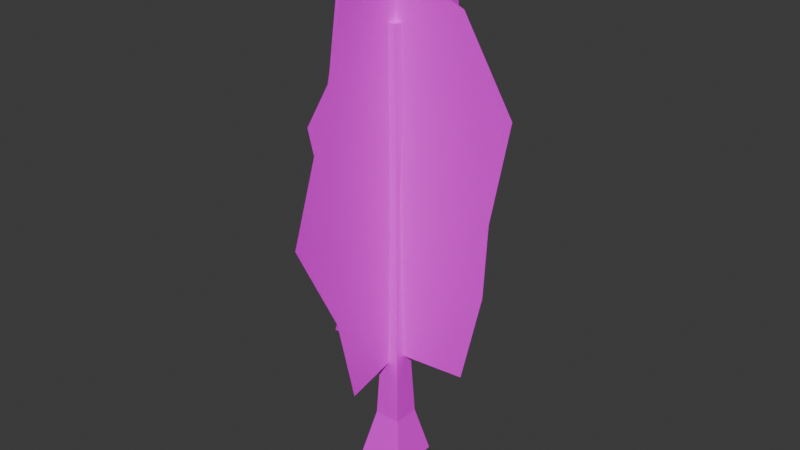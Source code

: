 # Source: ARBRE.blend  (saved by Blender 4.3.34; exported with 4.5.12 LTS)
import bpy
from mathutils import Matrix  # noqa: F401  (used for matrix-valued properties, if any)

bpy.ops.wm.read_factory_settings(use_empty=True)
scene = bpy.context.scene
scene.name = 'Scene'

# ---- collections
col_collection = bpy.data.collections.new('Collection'); scene.collection.children.link(col_collection)

# ---- images (referenced by path relative to the original .blend; pixels are not part of the script)
import os
ASSET_DIR = os.environ.get("B2B_ASSET_DIR", "")  # directory of the original .blend (textures are referenced by path, not embedded)
HERE = os.path.dirname(os.path.abspath(__file__))  # packed textures are extracted next to this script under _unpacked/

def load_image(name, relpath, width, height, colorspace="sRGB"):
    """Load a texture the original file referenced (path relative to the .blend, or extracted next to this script)."""
    p = next((c for c in (os.path.join(HERE, relpath), os.path.join(ASSET_DIR, relpath)) if relpath and os.path.exists(c)), "")
    if p:
        img = bpy.data.images.load(p, check_existing=True)
        img.name = name
    else:  # same state as the original file: an image datablock whose file is absent (Cycles renders it pink)
        img = bpy.data.images.new(name, width, height)
        img.source = "FILE"
        img.filepath = "//" + (relpath or name)
    img.colorspace_settings.name = colorspace
    return img
img_tree16_64 = load_image('tree16*64', 'tree16_64.png', 1024, 1024, 'sRGB')
img_treeleaves = load_image('treeleaves', '', 16, 32, 'sRGB')
img_tree32x64 = load_image('tree32x64', 'tree32x64.png', 1024, 1024, 'sRGB')
img_tree32x64_var2_png = load_image('tree32x64 var2.png', 'tree32x64 var2.png', 1024, 1024, 'sRGB')

# ---- materials (node trees are filled in below, after node groups)
mat_treertrunkmat = bpy.data.materials.new('TREERTRUNKMAT')
mat_treertrunkmat.alpha_threshold = 0.0
mat_treertrunkmat.roughness = 0.5
mat_treertrunkmat.line_color = (0.0, 0.0, 0.0, 1.0)
mat_branche01 = bpy.data.materials.new('Branche01')
mat_branche02mat = bpy.data.materials.new('Branche02Mat')

# ---- material node trees
mat_treertrunkmat.use_nodes = True; mat_treertrunkmat.node_tree.nodes.clear()
_N = mat_treertrunkmat.node_tree.nodes; _L = mat_treertrunkmat.node_tree.links
n0 = _N.new('ShaderNodeOutputMaterial'); n0.name = 'Material Output'; n0.location = (300, 300)
n1 = _N.new('ShaderNodeBsdfPrincipled'); n1.name = 'Principled BSDF'; n1.location = (10, 300)
n1.inputs[3].default_value = 1.45
n2 = _N.new('ShaderNodeTexImage'); n2.name = 'Image Texture'; n2.location = (-380, 206)
n2.image = img_tree16_64
_L.new(n1.outputs[0], n0.inputs[0])
_L.new(n2.outputs[0], n1.inputs[0])
n0.is_active_output = True
mat_branche01.use_nodes = True; mat_branche01.node_tree.nodes.clear()
_N = mat_branche01.node_tree.nodes; _L = mat_branche01.node_tree.links
n0 = _N.new('ShaderNodeBsdfPrincipled'); n0.name = 'Principled BSDF'; n0.location = (10, 300)
n1 = _N.new('ShaderNodeOutputMaterial'); n1.name = 'Material Output'; n1.location = (300, 300)
n2 = _N.new('ShaderNodeTexImage'); n2.name = 'Image Texture'; n2.location = (-365, 236)
n2.image = img_treeleaves
n3 = _N.new('ShaderNodeTexImage'); n3.name = 'Image Texture.001'; n3.location = (-672, 218)
n3.image = img_tree32x64
n3.interpolation = 'Closest'
_L.new(n0.outputs[0], n1.inputs[0])
_L.new(n3.outputs[0], n0.inputs[0])
_L.new(n3.outputs[1], n0.inputs[4])
n1.is_active_output = True
mat_branche02mat.use_nodes = True; mat_branche02mat.node_tree.nodes.clear()
_N = mat_branche02mat.node_tree.nodes; _L = mat_branche02mat.node_tree.links
n0 = _N.new('ShaderNodeBsdfPrincipled'); n0.name = 'Principled BSDF'; n0.location = (10, 300)
n1 = _N.new('ShaderNodeOutputMaterial'); n1.name = 'Material Output'; n1.location = (300, 300)
n2 = _N.new('ShaderNodeTexImage'); n2.name = 'Image Texture'; n2.location = (-417, 209)
n2.image = img_tree32x64_var2_png
n2.interpolation = 'Closest'
_L.new(n0.outputs[0], n1.inputs[0])
_L.new(n2.outputs[0], n0.inputs[0])
_L.new(n2.outputs[1], n0.inputs[4])
n1.is_active_output = True

# ---- world
world_world = bpy.data.worlds.new('World'); scene.world = world_world
world_world.use_nodes = True; world_world.node_tree.nodes.clear()
_N = world_world.node_tree.nodes; _L = world_world.node_tree.links
n0 = _N.new('ShaderNodeOutputWorld'); n0.name = 'World Output'; n0.location = (300, 300)
n1 = _N.new('ShaderNodeBackground'); n1.name = 'Background'; n1.location = (10, 300)
n1.inputs[0].default_value = (0.05088, 0.05088, 0.05088, 1.0)
_L.new(n1.outputs[0], n0.inputs[0])
n0.is_active_output = True
world_world.color = (0.05088, 0.05088, 0.05088)
world_world.sun_shadow_jitter_overblur = 0.0

# ---- meshes
me_cube = bpy.data.meshes.new('Cube')
me_cube.from_pydata([(0.5576, 0.5576, 1.0), (1.0, 1.0, -1.0), (0.5576, -0.5576, 1.0), (1.0, -1.0, -1.0), (-0.5576, 0.5576, 1.0), (-1.0, 1.0, -1.0), (-0.5576, -0.5576, 1.0), (-1.0, -1.0, -1.0), (0.3992, -0.3992, 4.331), (-0.3992, -0.3992, 4.331), (0.3992, 0.3992, 4.331), (-0.3992, 0.3992, 4.331), (0.3107, -0.3107, 11.07), (-0.3107, -0.3107, 11.07), (0.1867, 0.3107, 11.07), (-0.1867, 0.3107, 11.07), (0.2629, -0.3441, 17.62), (-0.2629, -0.3441, 17.62), (0.3441, 0.3441, 17.62), (-0.3441, 0.3441, 17.62)], [], [(4, 6, 9, 11), (3, 2, 6, 7), (7, 6, 4, 5), (5, 1, 3, 7), (1, 0, 2, 3), (5, 4, 0, 1), (11, 9, 13, 15), (2, 0, 10, 8), (0, 4, 11, 10), (6, 2, 8, 9), (13, 12, 16, 17), (9, 8, 12, 13), (10, 11, 15, 14), (8, 10, 14, 12), (18, 19, 17, 16), (14, 15, 19, 18), (12, 14, 18, 16), (15, 13, 17, 19)])
_uv = me_cube.uv_layers.new(name='UVMap')
_uv.uv.foreach_set('vector', [0.1732, 0.117, 0.4071, 0.117, 0.3739, 0.2917, 0.2064, 0.2917, 0.8337, 0.009214, 0.7409, 0.114, 0.5071, 0.114, 0.4144, 0.009214, 0.4999, 0.01216, 0.4071, 0.117, 0.1732, 0.117, 0.08043, 0.01216, 0.125, 0.5, 0.375, 0.5, 0.375, 0.75, 0.125, 0.75, 0.894, 0.009266, 0.8016, 0.1138, 0.5685, 0.1138, 0.4761, 0.009266, 0.6354, 0.008889, 0.5426, 0.1138, 0.3086, 0.1138, 0.2158, 0.008889, 0.2064, 0.2917, 0.3739, 0.2917, 0.3553, 0.6453, 0.225, 0.6453, 0.5685, 0.1138, 0.8016, 0.1138, 0.7685, 0.2878, 0.6016, 0.2878, 0.3086, 0.1138, 0.5426, 0.1138, 0.5093, 0.2885, 0.3418, 0.2885, 0.5071, 0.114, 0.7409, 0.114, 0.7077, 0.2886, 0.5403, 0.2886, 0.5589, 0.6421, 0.6892, 0.6421, 0.6791, 0.9854, 0.5689, 0.9854, 0.5403, 0.2886, 0.7077, 0.2886, 0.6892, 0.6421, 0.5589, 0.6421, 0.3418, 0.2885, 0.5093, 0.2885, 0.4648, 0.6422, 0.3864, 0.6422, 0.6016, 0.2878, 0.7685, 0.2878, 0.75, 0.6401, 0.6201, 0.6401, 0.625, 0.5, 0.875, 0.5, 0.875, 0.75, 0.625, 0.75, 0.3864, 0.6422, 0.4648, 0.6422, 0.4978, 0.9857, 0.3534, 0.9857, 0.6201, 0.6401, 0.75, 0.6401, 0.757, 0.9822, 0.6131, 0.9822, 0.225, 0.6453, 0.3553, 0.6453, 0.3623, 0.9886, 0.218, 0.9886])
me_cube.materials.append(mat_treertrunkmat)
me_cube.use_mirror_vertex_groups = False
me_cube.update()
me_plane = bpy.data.meshes.new('Plane')
me_plane.from_pydata([(-1.529, -0.9518, 3.169e-08), (1.276, -0.9903, 1.521e-08), (-1.331, 1.329, -5.142e-09), (1.083, 0.9949, 5.108e-08), (0.05387, -2.107, -9.988e-09), (-0.1082, 2.048, 2.006e-08), (0.6835, -1.324, -7.797e-10), (0.4926, 1.637, 3.46e-08), (-0.6254, 1.611, -9.988e-09), (-0.7692, -1.414, 1.667e-08)], [], [(6, 1, 3, 7), (9, 4, 5, 8), (4, 6, 7, 5), (0, 9, 8, 2)])
_uv = me_plane.uv_layers.new(name='UVMap')
_uv.uv.foreach_set('vector', [0.1957, 0.2922, 0.2728, 0.124, 0.7312, 0.1789, 0.8794, 0.3463, 0.175, 0.704, 0.01486, 0.4707, 0.9743, 0.5166, 0.8735, 0.6632, 0.01486, 0.4707, 0.1957, 0.2922, 0.8794, 0.3463, 0.9743, 0.5166, 0.2817, 0.9196, 0.175, 0.704, 0.8735, 0.6632, 0.8083, 0.8632])
me_plane.materials.append(mat_branche01)
me_plane.update()
me_plane_001 = bpy.data.meshes.new('Plane.001')
me_plane_001.from_pydata([(-1.529, -0.9518, 3.169e-08), (1.197, -1.304, 1.787e-08), (-1.211, 1.172, -5.647e-08), (1.115, 1.289, 6.274e-08), (-0.2254, -1.774, 1.073e-07), (0.003522, 1.695, -4.343e-08), (0.8032, -1.089, -2.252e-08), (0.4926, 1.637, 3.46e-08), (-0.6573, 2.003, 3.013e-08), (-0.5697, -1.296, -4.028e-08)], [], [(6, 1, 3, 7), (9, 4, 5, 8), (4, 6, 7, 5), (0, 9, 8, 2)])
_uv = me_plane_001.uv_layers.new(name='UVMap')
_uv.uv.foreach_set('vector', [0.7936, 0.2516, 0.8477, 0.13, 0.1954, 0.1553, 0.1078, 0.3475, 0.8458, 0.6757, 0.966, 0.5694, 0.09317, 0.4986, 0.01564, 0.7028, 0.966, 0.5694, 0.7936, 0.2516, 0.1078, 0.3475, 0.09317, 0.4986, 0.7591, 0.9722, 0.8458, 0.6757, 0.01564, 0.7028, 0.2248, 0.8739])
me_plane_001.materials.append(mat_branche02mat)
me_plane_001.update()

# ---- objects
ob_trunk = bpy.data.objects.new('TRUNK', me_cube)
ob_branche01 = bpy.data.objects.new('Branche01', me_plane)
ob_branche02 = bpy.data.objects.new('Branche02', me_plane_001)

# ---- transforms, parenting, visibility, modifiers, constraints
ob_trunk.location = (0.0, 0.0, 0.0)
ob_trunk.scale = (0.3951, 0.3951, 0.3951)
ob_trunk.lock_rotations_4d = False
ob_trunk.empty_display_type = 'ARROWS'
ob_trunk.lineart.crease_threshold = 0.0
ob_branche01.location = (0.0, 0.0, 4.364)
ob_branche01.rotation_euler = (-0.0, 1.571, 0.0)
ob_branche01.scale = (2.456, 1.0, 1.0)
ob_branche02.location = (0.0, 0.0, 4.364)
ob_branche02.rotation_euler = (1.571, 1.571, 0.0)
ob_branche02.scale = (2.456, 1.0, 1.0)

# ---- collection membership
col_collection.objects.link(ob_trunk)
col_collection.objects.link(ob_branche01)
col_collection.objects.link(ob_branche02)

# ---- scene / render settings (as saved in the file)
scene.frame_start = 1; scene.frame_end = 250; scene.frame_set(6)
scene.render.engine = 'BLENDER_EEVEE_NEXT'
bpy.context.view_layer.update()

# ---- added for rendering (the .blend has no active camera and no usable light): camera, sun
cam_auto = bpy.data.cameras.new('AutoCamera')
cam_auto.lens = 50.0
cam_auto.sensor_width = 36.0
cam_auto.clip_end = 1000.0
ob_auto_camera = bpy.data.objects.new('AutoCamera', cam_auto)
scene.collection.objects.link(ob_auto_camera)
ob_auto_camera.location = (9.5518, -11.3546, 11.4124)
ob_auto_camera.rotation_euler = (1.09748, -7.21219e-08, 0.694738)
scene.camera = ob_auto_camera
light_auto_sun = bpy.data.lights.new('AutoSun', 'SUN')
light_auto_sun.energy = 3.0
light_auto_sun.angle = 0.0523599
ob_auto_sun = bpy.data.objects.new('AutoSun', light_auto_sun)
scene.collection.objects.link(ob_auto_sun)
ob_auto_sun.rotation_euler = (0.872665, 0.174533, 0.523599)
bpy.context.view_layer.update()
